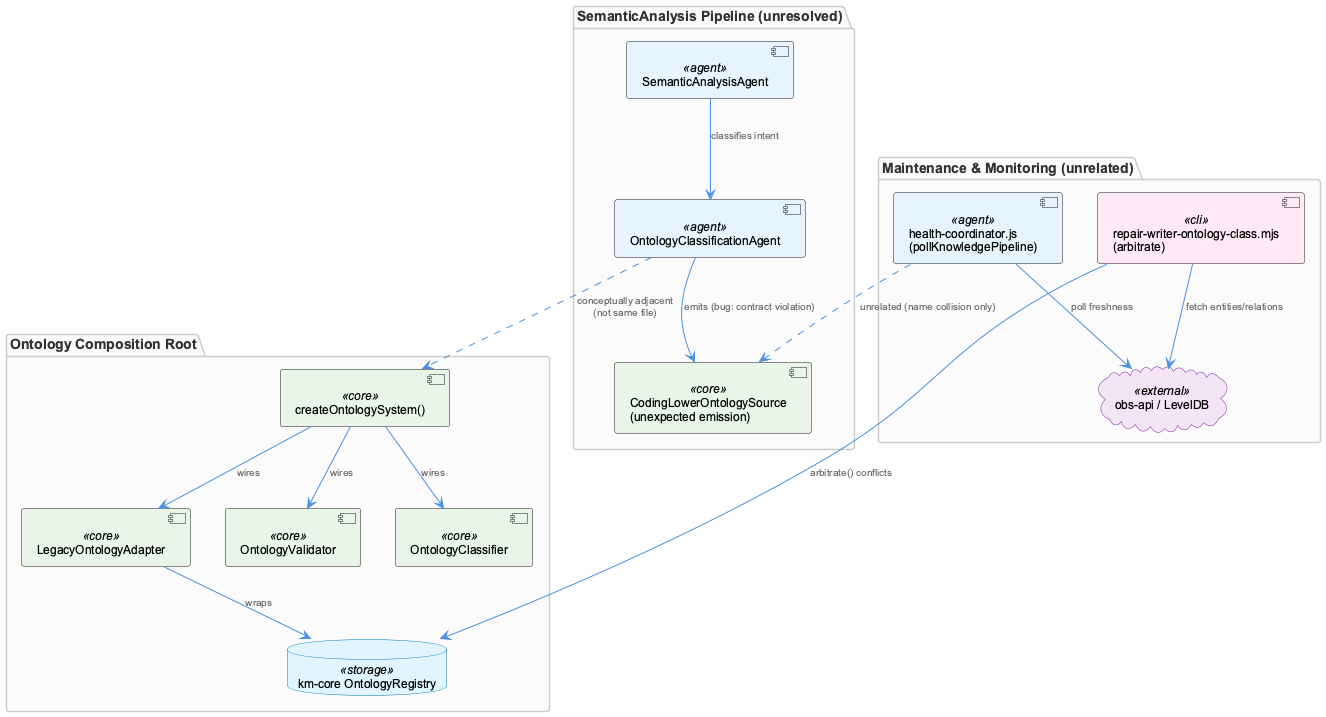

The diagram above was rendered by PlantUML. Its source (embedded in the PNG):
@startuml
!include /Users/Q284340/Agentic/coding/docs/puml/_standard-style.puml

package "SemanticAnalysis Pipeline (unresolved)" {
  component "SemanticAnalysisAgent" as saa <<agent>>
  component "OntologyClassificationAgent" as oca <<agent>>
  component "CodingLowerOntologySource\n(unexpected emission)" as bugsrc <<core>>
}

package "Ontology Composition Root" {
  component "createOntologySystem()" as factory <<core>>
  component "OntologyValidator" as validator <<core>>
  component "OntologyClassifier" as classifier <<core>>
  component "LegacyOntologyAdapter" as adapter <<core>>
  database "km-core OntologyRegistry" as registry <<storage>>
}

package "Maintenance & Monitoring (unrelated)" {
  component "repair-writer-ontology-class.mjs\n(arbitrate)" as repair <<cli>>
  component "health-coordinator.js\n(pollKnowledgePipeline)" as health <<agent>>
  cloud "obs-api / LevelDB" as obsapi <<external>>
}

saa --> oca : "classifies intent"
oca --> bugsrc : "emits (bug: contract violation)"

factory --> validator : "wires"
factory --> classifier : "wires"
factory --> adapter : "wires"
adapter --> registry : "wraps"

repair --> obsapi : "fetch entities/relations"
repair --> registry : "arbitrate() conflicts"

health --> obsapi : "poll freshness"
health ..> bugsrc : "unrelated (name collision only)"

oca ..> factory : "conceptually adjacent\n(not same file)"

@enduml